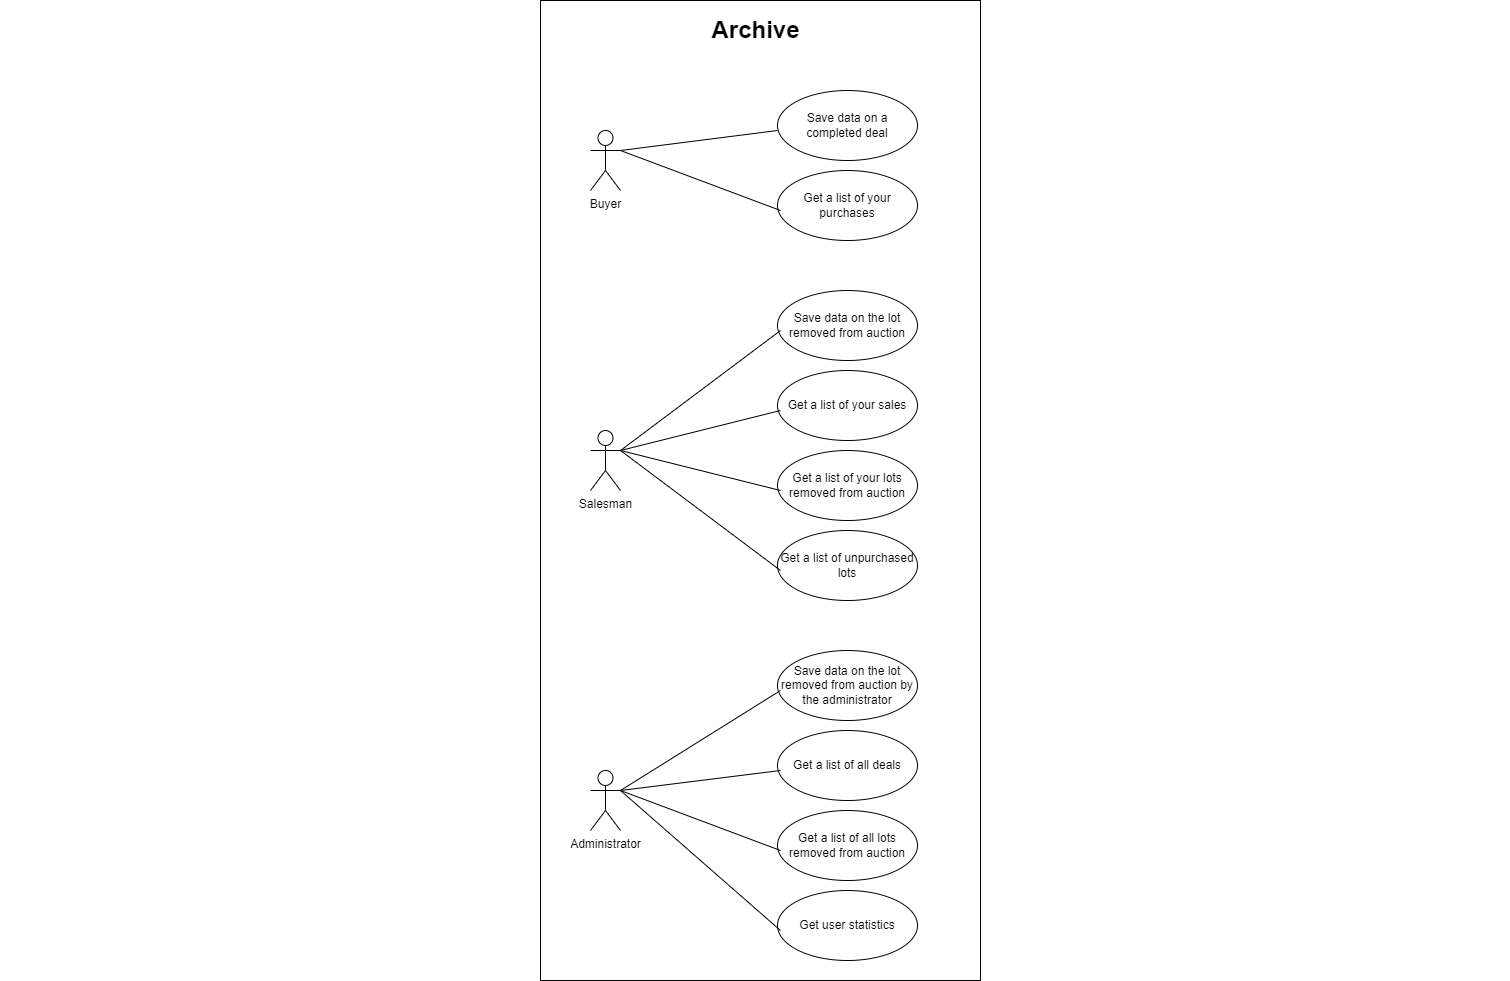

The diagram above was exported from draw.io. Its source (the exported page's mxGraphModel, read from the mxfile embedded in the PNG):
<mxGraphModel dx="1434" dy="791" grid="1" gridSize="10" guides="1" tooltips="1" connect="1" arrows="1" fold="1" page="1" pageScale="1.5" pageWidth="1169" pageHeight="826" background="none" math="0" shadow="0">
  <root>
    <mxCell id="0" style=";html=1;" />
    <mxCell id="GGudY1_hKoZjiMRnrZ9l-3" value="Слой без названия" parent="0" />
    <mxCell id="GGudY1_hKoZjiMRnrZ9l-4" value="" style="rounded=0;whiteSpace=wrap;html=1;" vertex="1" parent="GGudY1_hKoZjiMRnrZ9l-3">
      <mxGeometry x="640" y="70" width="440" height="980" as="geometry" />
    </mxCell>
    <mxCell id="1" style=";html=1;" parent="0" />
    <mxCell id="1672d66443f91eb5-23" value="Archive" style="text;strokeColor=none;fillColor=none;html=1;fontSize=24;fontStyle=1;verticalAlign=middle;align=center;" parent="1" vertex="1">
      <mxGeometry x="100" y="80" width="1510" height="40" as="geometry" />
    </mxCell>
    <mxCell id="60A0qPsL5cv81A18MlUg-2" value="Buyer" style="shape=umlActor;verticalLabelPosition=bottom;verticalAlign=top;html=1;" parent="1" vertex="1">
      <mxGeometry x="690" y="200" width="30" height="60" as="geometry" />
    </mxCell>
    <mxCell id="60A0qPsL5cv81A18MlUg-3" value="Save data on a completed deal" style="ellipse;whiteSpace=wrap;html=1;" parent="1" vertex="1">
      <mxGeometry x="877" y="160" width="140" height="70" as="geometry" />
    </mxCell>
    <mxCell id="60A0qPsL5cv81A18MlUg-4" value="Get a list of your purchases" style="ellipse;whiteSpace=wrap;html=1;" parent="1" vertex="1">
      <mxGeometry x="877" y="240" width="140" height="70" as="geometry" />
    </mxCell>
    <mxCell id="60A0qPsL5cv81A18MlUg-5" value="Save data on the lot removed from auction" style="ellipse;whiteSpace=wrap;html=1;" parent="1" vertex="1">
      <mxGeometry x="877" y="360" width="140" height="70" as="geometry" />
    </mxCell>
    <mxCell id="60A0qPsL5cv81A18MlUg-6" value="Get a list of your sales" style="ellipse;whiteSpace=wrap;html=1;" parent="1" vertex="1">
      <mxGeometry x="877" y="440" width="140" height="70" as="geometry" />
    </mxCell>
    <mxCell id="60A0qPsL5cv81A18MlUg-10" value="" style="endArrow=none;html=1;rounded=0;exitX=1;exitY=0.3333333333333333;exitDx=0;exitDy=0;exitPerimeter=0;" parent="1" source="60A0qPsL5cv81A18MlUg-2" edge="1">
      <mxGeometry width="50" height="50" relative="1" as="geometry">
        <mxPoint x="830" y="330" as="sourcePoint" />
        <mxPoint x="880" y="280" as="targetPoint" />
      </mxGeometry>
    </mxCell>
    <mxCell id="60A0qPsL5cv81A18MlUg-14" value="" style="endArrow=none;html=1;rounded=0;" parent="1" edge="1">
      <mxGeometry width="50" height="50" relative="1" as="geometry">
        <mxPoint x="720" y="220" as="sourcePoint" />
        <mxPoint x="877" y="200" as="targetPoint" />
      </mxGeometry>
    </mxCell>
    <mxCell id="60A0qPsL5cv81A18MlUg-15" value="Salesman" style="shape=umlActor;verticalLabelPosition=bottom;verticalAlign=top;html=1;" parent="1" vertex="1">
      <mxGeometry x="690" y="500" width="30" height="60" as="geometry" />
    </mxCell>
    <mxCell id="60A0qPsL5cv81A18MlUg-16" value="Get a list of your lots removed from auction" style="ellipse;whiteSpace=wrap;html=1;" parent="1" vertex="1">
      <mxGeometry x="877" y="520" width="140" height="70" as="geometry" />
    </mxCell>
    <mxCell id="60A0qPsL5cv81A18MlUg-17" value="Get a list of unpurchased lots" style="ellipse;whiteSpace=wrap;html=1;" parent="1" vertex="1">
      <mxGeometry x="877" y="600" width="140" height="70" as="geometry" />
    </mxCell>
    <mxCell id="60A0qPsL5cv81A18MlUg-18" value="" style="endArrow=none;html=1;rounded=0;exitX=1;exitY=0.3333333333333333;exitDx=0;exitDy=0;exitPerimeter=0;" parent="1" source="60A0qPsL5cv81A18MlUg-15" edge="1">
      <mxGeometry width="50" height="50" relative="1" as="geometry">
        <mxPoint x="830" y="450" as="sourcePoint" />
        <mxPoint x="880" y="400" as="targetPoint" />
      </mxGeometry>
    </mxCell>
    <mxCell id="60A0qPsL5cv81A18MlUg-19" value="" style="endArrow=none;html=1;rounded=0;exitX=1;exitY=0.3333333333333333;exitDx=0;exitDy=0;exitPerimeter=0;" parent="1" source="60A0qPsL5cv81A18MlUg-15" edge="1">
      <mxGeometry width="50" height="50" relative="1" as="geometry">
        <mxPoint x="830" y="530" as="sourcePoint" />
        <mxPoint x="880" y="480" as="targetPoint" />
      </mxGeometry>
    </mxCell>
    <mxCell id="60A0qPsL5cv81A18MlUg-20" value="" style="endArrow=none;html=1;rounded=0;exitX=1;exitY=0.3333333333333333;exitDx=0;exitDy=0;exitPerimeter=0;" parent="1" source="60A0qPsL5cv81A18MlUg-15" edge="1">
      <mxGeometry width="50" height="50" relative="1" as="geometry">
        <mxPoint x="830" y="610" as="sourcePoint" />
        <mxPoint x="880" y="560" as="targetPoint" />
      </mxGeometry>
    </mxCell>
    <mxCell id="60A0qPsL5cv81A18MlUg-21" value="" style="endArrow=none;html=1;rounded=0;" parent="1" edge="1">
      <mxGeometry width="50" height="50" relative="1" as="geometry">
        <mxPoint x="720" y="520" as="sourcePoint" />
        <mxPoint x="880" y="640" as="targetPoint" />
      </mxGeometry>
    </mxCell>
    <mxCell id="60A0qPsL5cv81A18MlUg-22" value="Save data on the lot removed from auction by the administrator" style="ellipse;whiteSpace=wrap;html=1;" parent="1" vertex="1">
      <mxGeometry x="877" y="720" width="140" height="70" as="geometry" />
    </mxCell>
    <mxCell id="60A0qPsL5cv81A18MlUg-23" value="Administrator" style="shape=umlActor;verticalLabelPosition=bottom;verticalAlign=top;html=1;" parent="1" vertex="1">
      <mxGeometry x="690" y="840" width="30" height="60" as="geometry" />
    </mxCell>
    <mxCell id="60A0qPsL5cv81A18MlUg-24" value="Get a list of all deals" style="ellipse;whiteSpace=wrap;html=1;" parent="1" vertex="1">
      <mxGeometry x="877" y="800" width="140" height="70" as="geometry" />
    </mxCell>
    <mxCell id="60A0qPsL5cv81A18MlUg-25" value="Get a list of all lots removed from auction" style="ellipse;whiteSpace=wrap;html=1;" parent="1" vertex="1">
      <mxGeometry x="877" y="880" width="140" height="70" as="geometry" />
    </mxCell>
    <mxCell id="60A0qPsL5cv81A18MlUg-26" value="Get user statistics" style="ellipse;whiteSpace=wrap;html=1;" parent="1" vertex="1">
      <mxGeometry x="877" y="960" width="140" height="70" as="geometry" />
    </mxCell>
    <mxCell id="60A0qPsL5cv81A18MlUg-27" value="" style="endArrow=none;html=1;rounded=0;exitX=1;exitY=0.3333333333333333;exitDx=0;exitDy=0;exitPerimeter=0;" parent="1" source="60A0qPsL5cv81A18MlUg-23" edge="1">
      <mxGeometry width="50" height="50" relative="1" as="geometry">
        <mxPoint x="830" y="810" as="sourcePoint" />
        <mxPoint x="880" y="760" as="targetPoint" />
      </mxGeometry>
    </mxCell>
    <mxCell id="60A0qPsL5cv81A18MlUg-28" value="" style="endArrow=none;html=1;rounded=0;exitX=1;exitY=0.3333333333333333;exitDx=0;exitDy=0;exitPerimeter=0;" parent="1" source="60A0qPsL5cv81A18MlUg-23" edge="1">
      <mxGeometry width="50" height="50" relative="1" as="geometry">
        <mxPoint x="830" y="890" as="sourcePoint" />
        <mxPoint x="880" y="840" as="targetPoint" />
      </mxGeometry>
    </mxCell>
    <mxCell id="60A0qPsL5cv81A18MlUg-29" value="" style="endArrow=none;html=1;rounded=0;" parent="1" edge="1">
      <mxGeometry width="50" height="50" relative="1" as="geometry">
        <mxPoint x="720" y="860" as="sourcePoint" />
        <mxPoint x="880" y="920" as="targetPoint" />
      </mxGeometry>
    </mxCell>
    <mxCell id="60A0qPsL5cv81A18MlUg-30" value="" style="endArrow=none;html=1;rounded=0;" parent="1" edge="1">
      <mxGeometry width="50" height="50" relative="1" as="geometry">
        <mxPoint x="720" y="860" as="sourcePoint" />
        <mxPoint x="880" y="1000" as="targetPoint" />
      </mxGeometry>
    </mxCell>
  </root>
</mxGraphModel>